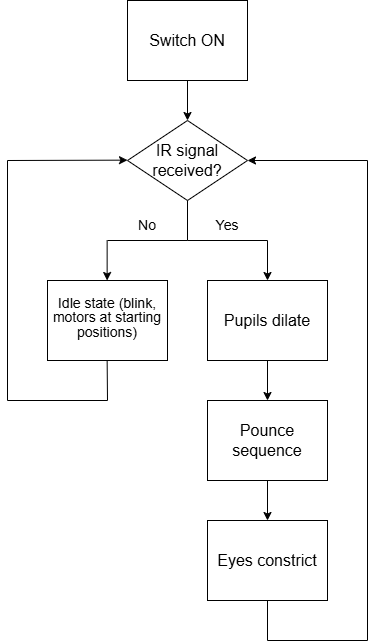

The diagram above was exported from draw.io. Its source (the exported page's mxGraphModel, read from the mxfile embedded in the PNG):
<mxGraphModel dx="1720" dy="1024" grid="1" gridSize="10" guides="1" tooltips="1" connect="1" arrows="1" fold="1" page="1" pageScale="1" pageWidth="850" pageHeight="1100" math="0" shadow="0">
  <root>
    <mxCell id="0" />
    <mxCell id="1" parent="0" />
    <mxCell id="3bwlGdXuKF9tnr-xyvz_-1" value="" style="rounded=0;whiteSpace=wrap;html=1;" vertex="1" parent="1">
      <mxGeometry x="320" y="120" width="120" height="80" as="geometry" />
    </mxCell>
    <mxCell id="3bwlGdXuKF9tnr-xyvz_-2" value="" style="rounded=0;whiteSpace=wrap;html=1;" vertex="1" parent="1">
      <mxGeometry x="400" y="400" width="120" height="80" as="geometry" />
    </mxCell>
    <mxCell id="3bwlGdXuKF9tnr-xyvz_-4" value="" style="rounded=0;whiteSpace=wrap;html=1;" vertex="1" parent="1">
      <mxGeometry x="240" y="400" width="120" height="80" as="geometry" />
    </mxCell>
    <mxCell id="3bwlGdXuKF9tnr-xyvz_-5" value="" style="rhombus;whiteSpace=wrap;html=1;" vertex="1" parent="1">
      <mxGeometry x="320" y="240" width="120" height="80" as="geometry" />
    </mxCell>
    <mxCell id="3bwlGdXuKF9tnr-xyvz_-6" value="" style="rounded=0;whiteSpace=wrap;html=1;" vertex="1" parent="1">
      <mxGeometry x="400" y="520" width="120" height="80" as="geometry" />
    </mxCell>
    <mxCell id="3bwlGdXuKF9tnr-xyvz_-8" value="" style="endArrow=classic;html=1;rounded=0;exitX=0.5;exitY=1;exitDx=0;exitDy=0;" edge="1" parent="1" source="3bwlGdXuKF9tnr-xyvz_-1">
      <mxGeometry width="50" height="50" relative="1" as="geometry">
        <mxPoint x="370" y="500" as="sourcePoint" />
        <mxPoint x="380" y="240" as="targetPoint" />
      </mxGeometry>
    </mxCell>
    <mxCell id="3bwlGdXuKF9tnr-xyvz_-10" value="" style="endArrow=none;html=1;rounded=0;entryX=0.5;entryY=1;entryDx=0;entryDy=0;" edge="1" parent="1" target="3bwlGdXuKF9tnr-xyvz_-5">
      <mxGeometry width="50" height="50" relative="1" as="geometry">
        <mxPoint x="380" y="360" as="sourcePoint" />
        <mxPoint x="410" y="335" as="targetPoint" />
      </mxGeometry>
    </mxCell>
    <mxCell id="3bwlGdXuKF9tnr-xyvz_-11" value="" style="endArrow=none;html=1;rounded=0;" edge="1" parent="1">
      <mxGeometry width="50" height="50" relative="1" as="geometry">
        <mxPoint x="380" y="360" as="sourcePoint" />
        <mxPoint x="300" y="360" as="targetPoint" />
      </mxGeometry>
    </mxCell>
    <mxCell id="3bwlGdXuKF9tnr-xyvz_-12" value="" style="endArrow=none;html=1;rounded=0;" edge="1" parent="1">
      <mxGeometry width="50" height="50" relative="1" as="geometry">
        <mxPoint x="460" y="360" as="sourcePoint" />
        <mxPoint x="380" y="360" as="targetPoint" />
      </mxGeometry>
    </mxCell>
    <mxCell id="3bwlGdXuKF9tnr-xyvz_-13" value="" style="endArrow=classic;html=1;rounded=0;" edge="1" parent="1">
      <mxGeometry width="50" height="50" relative="1" as="geometry">
        <mxPoint x="299.64" y="360" as="sourcePoint" />
        <mxPoint x="299.64" y="400" as="targetPoint" />
      </mxGeometry>
    </mxCell>
    <mxCell id="3bwlGdXuKF9tnr-xyvz_-14" value="" style="endArrow=classic;html=1;rounded=0;entryX=0.5;entryY=0;entryDx=0;entryDy=0;" edge="1" parent="1" target="3bwlGdXuKF9tnr-xyvz_-2">
      <mxGeometry width="50" height="50" relative="1" as="geometry">
        <mxPoint x="460" y="360" as="sourcePoint" />
        <mxPoint x="480" y="380" as="targetPoint" />
      </mxGeometry>
    </mxCell>
    <mxCell id="3bwlGdXuKF9tnr-xyvz_-15" value="" style="endArrow=classic;html=1;rounded=0;exitX=0.5;exitY=1;exitDx=0;exitDy=0;" edge="1" parent="1" source="3bwlGdXuKF9tnr-xyvz_-2">
      <mxGeometry width="50" height="50" relative="1" as="geometry">
        <mxPoint x="400" y="510" as="sourcePoint" />
        <mxPoint x="460" y="520" as="targetPoint" />
      </mxGeometry>
    </mxCell>
    <mxCell id="3bwlGdXuKF9tnr-xyvz_-16" value="&lt;font style=&quot;font-size: 16px;&quot;&gt;Switch ON&lt;/font&gt;" style="text;html=1;align=center;verticalAlign=middle;whiteSpace=wrap;rounded=0;" vertex="1" parent="1">
      <mxGeometry x="320" y="120" width="120" height="80" as="geometry" />
    </mxCell>
    <mxCell id="3bwlGdXuKF9tnr-xyvz_-17" value="&lt;font style=&quot;font-size: 16px;&quot;&gt;IR signal received?&lt;/font&gt;" style="text;html=1;align=center;verticalAlign=middle;whiteSpace=wrap;rounded=0;" vertex="1" parent="1">
      <mxGeometry x="340" y="265" width="80" height="30" as="geometry" />
    </mxCell>
    <mxCell id="3bwlGdXuKF9tnr-xyvz_-18" value="&lt;font style=&quot;line-height: 40%; font-size: 14px;&quot;&gt;Idle state (blink, motors at starting positions)&lt;/font&gt;" style="text;html=1;align=center;verticalAlign=middle;whiteSpace=wrap;rounded=0;spacing=-1;spacingTop=-3;" vertex="1" parent="1">
      <mxGeometry x="240" y="400" width="120" height="80" as="geometry" />
    </mxCell>
    <mxCell id="3bwlGdXuKF9tnr-xyvz_-20" value="&lt;font style=&quot;font-size: 16px;&quot;&gt;Pupils dilate&lt;/font&gt;" style="text;html=1;align=center;verticalAlign=middle;whiteSpace=wrap;rounded=0;" vertex="1" parent="1">
      <mxGeometry x="410" y="410" width="100" height="60" as="geometry" />
    </mxCell>
    <mxCell id="3bwlGdXuKF9tnr-xyvz_-22" value="&lt;font style=&quot;font-size: 16px;&quot;&gt;Pounce sequence&lt;/font&gt;" style="text;html=1;align=center;verticalAlign=middle;whiteSpace=wrap;rounded=0;" vertex="1" parent="1">
      <mxGeometry x="400" y="520" width="120" height="80" as="geometry" />
    </mxCell>
    <mxCell id="3bwlGdXuKF9tnr-xyvz_-25" value="" style="endArrow=none;html=1;rounded=0;" edge="1" parent="1">
      <mxGeometry width="50" height="50" relative="1" as="geometry">
        <mxPoint x="560" y="280" as="sourcePoint" />
        <mxPoint x="560" y="760" as="targetPoint" />
      </mxGeometry>
    </mxCell>
    <mxCell id="3bwlGdXuKF9tnr-xyvz_-26" value="" style="endArrow=classic;html=1;rounded=0;entryX=1;entryY=0.5;entryDx=0;entryDy=0;" edge="1" parent="1" target="3bwlGdXuKF9tnr-xyvz_-5">
      <mxGeometry width="50" height="50" relative="1" as="geometry">
        <mxPoint x="560" y="280" as="sourcePoint" />
        <mxPoint x="420" y="370" as="targetPoint" />
      </mxGeometry>
    </mxCell>
    <mxCell id="3bwlGdXuKF9tnr-xyvz_-27" value="" style="endArrow=none;html=1;rounded=0;entryX=0.5;entryY=1;entryDx=0;entryDy=0;" edge="1" parent="1">
      <mxGeometry width="50" height="50" relative="1" as="geometry">
        <mxPoint x="300" y="520" as="sourcePoint" />
        <mxPoint x="299.64000000000004" y="480" as="targetPoint" />
      </mxGeometry>
    </mxCell>
    <mxCell id="3bwlGdXuKF9tnr-xyvz_-28" value="" style="endArrow=none;html=1;rounded=0;" edge="1" parent="1">
      <mxGeometry width="50" height="50" relative="1" as="geometry">
        <mxPoint x="200" y="520" as="sourcePoint" />
        <mxPoint x="300" y="520" as="targetPoint" />
      </mxGeometry>
    </mxCell>
    <mxCell id="3bwlGdXuKF9tnr-xyvz_-29" value="" style="endArrow=none;html=1;rounded=0;" edge="1" parent="1">
      <mxGeometry width="50" height="50" relative="1" as="geometry">
        <mxPoint x="200" y="280" as="sourcePoint" />
        <mxPoint x="200" y="520" as="targetPoint" />
      </mxGeometry>
    </mxCell>
    <mxCell id="3bwlGdXuKF9tnr-xyvz_-30" value="" style="endArrow=classic;html=1;rounded=0;" edge="1" parent="1">
      <mxGeometry width="50" height="50" relative="1" as="geometry">
        <mxPoint x="200" y="280" as="sourcePoint" />
        <mxPoint x="320" y="279.64" as="targetPoint" />
      </mxGeometry>
    </mxCell>
    <mxCell id="3bwlGdXuKF9tnr-xyvz_-31" value="&lt;font style=&quot;font-size: 14px;&quot;&gt;Yes&lt;/font&gt;" style="text;html=1;align=center;verticalAlign=middle;whiteSpace=wrap;rounded=0;" vertex="1" parent="1">
      <mxGeometry x="390" y="330" width="60" height="30" as="geometry" />
    </mxCell>
    <mxCell id="3bwlGdXuKF9tnr-xyvz_-32" value="&lt;font style=&quot;font-size: 14px;&quot;&gt;No&lt;/font&gt;" style="text;html=1;align=center;verticalAlign=middle;whiteSpace=wrap;rounded=0;" vertex="1" parent="1">
      <mxGeometry x="310" y="330" width="60" height="30" as="geometry" />
    </mxCell>
    <mxCell id="3bwlGdXuKF9tnr-xyvz_-42" value="" style="rounded=0;whiteSpace=wrap;html=1;" vertex="1" parent="1">
      <mxGeometry x="400" y="640" width="120" height="80" as="geometry" />
    </mxCell>
    <mxCell id="3bwlGdXuKF9tnr-xyvz_-43" value="" style="endArrow=classic;html=1;rounded=0;exitX=0.5;exitY=1;exitDx=0;exitDy=0;entryX=0.5;entryY=0;entryDx=0;entryDy=0;" edge="1" parent="1" target="3bwlGdXuKF9tnr-xyvz_-42">
      <mxGeometry width="50" height="50" relative="1" as="geometry">
        <mxPoint x="460" y="600" as="sourcePoint" />
        <mxPoint x="440" y="530" as="targetPoint" />
      </mxGeometry>
    </mxCell>
    <mxCell id="3bwlGdXuKF9tnr-xyvz_-44" value="&lt;font style=&quot;font-size: 16px;&quot;&gt;Eyes constrict&lt;/font&gt;" style="text;html=1;align=center;verticalAlign=middle;whiteSpace=wrap;rounded=0;" vertex="1" parent="1">
      <mxGeometry x="400" y="640" width="120" height="80" as="geometry" />
    </mxCell>
    <mxCell id="3bwlGdXuKF9tnr-xyvz_-45" value="" style="endArrow=none;html=1;rounded=0;exitX=0.5;exitY=1;exitDx=0;exitDy=0;" edge="1" parent="1">
      <mxGeometry width="50" height="50" relative="1" as="geometry">
        <mxPoint x="460" y="720" as="sourcePoint" />
        <mxPoint x="460" y="760" as="targetPoint" />
      </mxGeometry>
    </mxCell>
    <mxCell id="3bwlGdXuKF9tnr-xyvz_-46" value="" style="endArrow=none;html=1;rounded=0;" edge="1" parent="1">
      <mxGeometry width="50" height="50" relative="1" as="geometry">
        <mxPoint x="460" y="760" as="sourcePoint" />
        <mxPoint x="560" y="760" as="targetPoint" />
      </mxGeometry>
    </mxCell>
  </root>
</mxGraphModel>